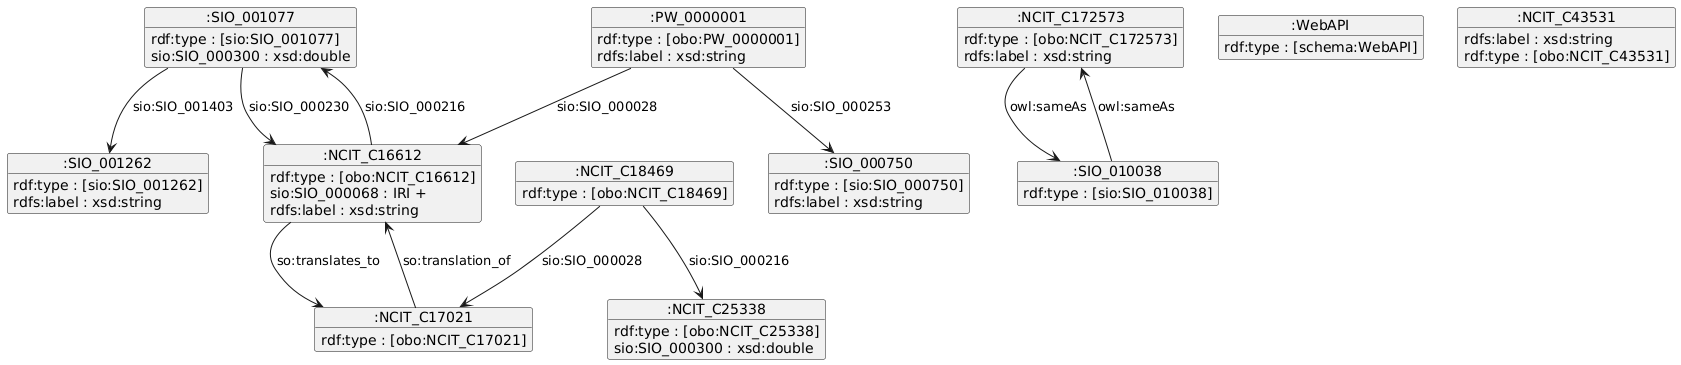

The diagram above was rendered by PlantUML. Its source (embedded in the PNG):
@startuml
object ":SIO_001077" as _SIO_001077 {
rdf:type : [sio:SIO_001077] 
sio:SIO_000300 : xsd:double 
}

object ":NCIT_C16612" as _NCIT_C16612 {
rdf:type : [obo:NCIT_C16612] 
sio:SIO_000068 : IRI +
rdfs:label : xsd:string 
}

object ":PW_0000001" as _PW_0000001 {
rdf:type : [obo:PW_0000001] 
rdfs:label : xsd:string 
}

object ":NCIT_C172573" as _NCIT_C172573 {
rdf:type : [obo:NCIT_C172573] 
rdfs:label : xsd:string 
}

object ":SIO_001262" as _SIO_001262 {
rdf:type : [sio:SIO_001262] 
rdfs:label : xsd:string 
}

object ":SIO_010038" as _SIO_010038 {
rdf:type : [sio:SIO_010038] 
}

object ":NCIT_C18469" as _NCIT_C18469 {
rdf:type : [obo:NCIT_C18469] 
}

object ":NCIT_C25338" as _NCIT_C25338 {
rdf:type : [obo:NCIT_C25338] 
sio:SIO_000300 : xsd:double 
}

object ":WebAPI" as _WebAPI {
rdf:type : [schema:WebAPI] 
}

object ":SIO_000750" as _SIO_000750 {
rdf:type : [sio:SIO_000750] 
rdfs:label : xsd:string 
}

object ":NCIT_C17021" as _NCIT_C17021 {
rdf:type : [obo:NCIT_C17021] 
}

object ":NCIT_C43531" as _NCIT_C43531 {
rdfs:label : xsd:string 
rdf:type : [obo:NCIT_C43531] 
}

_SIO_001077 --> _SIO_001262 : sio:SIO_001403
_SIO_001077 --> _NCIT_C16612 : sio:SIO_000230
_NCIT_C16612 --> _SIO_001077 : sio:SIO_000216
_NCIT_C16612 --> _NCIT_C17021 : so:translates_to
_PW_0000001 --> _SIO_000750 : sio:SIO_000253
_PW_0000001 --> _NCIT_C16612 : sio:SIO_000028
_NCIT_C172573 --> _SIO_010038 : owl:sameAs
_SIO_010038 --> _NCIT_C172573 : owl:sameAs
_NCIT_C18469 --> _NCIT_C25338 : sio:SIO_000216
_NCIT_C18469 --> _NCIT_C17021 : sio:SIO_000028
_NCIT_C17021 --> _NCIT_C16612 : so:translation_of
@enduml